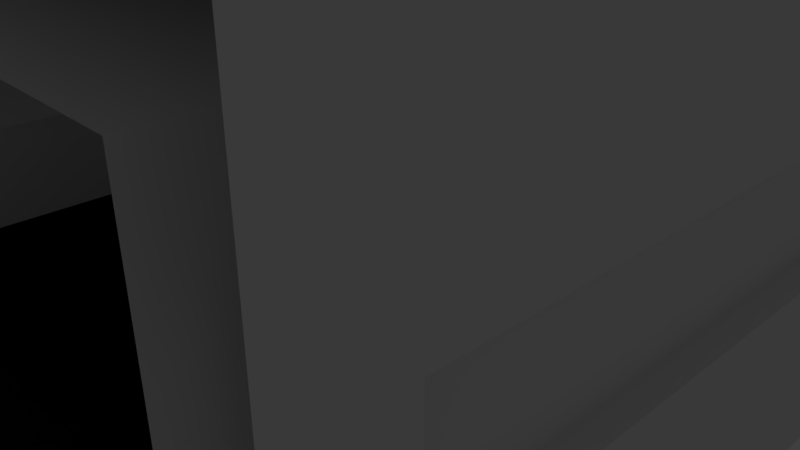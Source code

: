 # Source: HallwayStraightWindow.blend  (saved by Blender 2.79.0; exported with 4.5.12 LTS)
import bpy
from mathutils import Matrix  # noqa: F401  (used for matrix-valued properties, if any)

bpy.ops.wm.read_factory_settings(use_empty=True)
scene = bpy.context.scene
scene.name = 'Scene'

# ---- collections
col_collection_1 = bpy.data.collections.new('Collection 1'); scene.collection.children.link(col_collection_1)

# ---- materials (node trees are filled in below, after node groups)
mat_material = bpy.data.materials.new('Material')
mat_material.alpha_threshold = 0.0
mat_material.use_transparent_shadow = False
mat_material.roughness = 0.5
mat_material.line_color = (0.0, 0.0, 0.0, 1.0)
mat_road = bpy.data.materials.new('Road')
mat_road.alpha_threshold = 0.0
mat_road.use_transparent_shadow = False
mat_road.diffuse_color = (0.004896, 0.004896, 0.004896, 1.0)
mat_road.roughness = 0.5
mat_window = bpy.data.materials.new('Window')
mat_window.alpha_threshold = 0.0
mat_window.use_transparent_shadow = False
mat_window.roughness = 0.5

# ---- material node trees

# ---- world
world_world = bpy.data.worlds.new('World'); scene.world = world_world
world_world.color = (0.05088, 0.05088, 0.05088)
world_world.use_sun_shadow = False
world_world.sun_shadow_jitter_overblur = 0.0
world_world.cycles.sampling_method = 'MANUAL'

# ---- cameras
cam_camera = bpy.data.cameras.new('Camera')
cam_camera.clip_end = 100.0
cam_camera.lens = 35.0
cam_camera.sensor_width = 32.0
cam_camera.sensor_height = 18.0
cam_camera.ortho_scale = 7.314
cam_camera.dof.focus_distance = 0.0
cam_camera.dof.aperture_fstop = 128.0

# ---- lights
light_lamp = bpy.data.lights.new('Lamp', 'POINT')
light_lamp.transmission_factor = 0.0
light_lamp.cutoff_distance = 30.0
light_lamp.energy = 100.0
light_lamp.shadow_buffer_clip_start = 1.001
light_lamp.shadow_soft_size = 0.1
light_lamp.shadow_maximum_resolution = 0.006
light_lamp.use_absolute_resolution = True

# ---- meshes
me_cube = bpy.data.meshes.new('Cube')
me_cube.from_pydata([(-4.0, 5.0, -1.0), (-4.0, 4.0, 0.0), (-5.0, 5.0, -1.0), (-5.0, 4.0, 4.0), (-4.0, 5.0, 0.0), (-5.0, 4.0, -1.0), (-5.0, 5.0, 4.0), (-4.0, 5.0, 4.0), (-4.0, 4.0, -1.0), (-4.0, 4.0, 4.0), (-4.0, -5.0, -1.0), (-4.0, -4.0, 0.0), (-5.0, -5.0, -1.0), (-5.0, -4.0, 4.0), (-4.0, -5.0, 0.0), (-5.0, -4.0, -1.0), (-5.0, -5.0, 4.0), (-4.0, -5.0, 4.0), (-4.0, -4.0, -1.0), (-4.0, 0.0, -1.0), (-5.0, 0.0, -1.0), (-4.0, 0.0, 0.0), (-4.0, -4.0, 4.0), (-4.0, 0.0, 4.0), (-5.0, 0.0, 4.0), (-5.0, 4.0, 5.0), (-5.0, 5.0, 5.0), (-4.0, 4.0, 5.0), (-4.0, 0.0, 5.0), (-5.0, 0.0, 5.0), (-4.0, 5.0, 5.0), (-5.0, -4.0, 5.0), (-5.0, -5.0, 5.0), (-4.0, -4.0, 5.0), (-4.0, -5.0, 5.0), (-5.0, 4.0, 1.25), (-5.0, 4.0, 2.75), (-5.0, 5.0, 2.667), (-5.0, 5.0, 1.25), (-5.0, 0.0, 1.25), (-5.0, 0.0, 2.75), (-5.0, -4.0, 1.25), (-5.0, -4.0, 2.75), (-5.0, -5.0, 2.667), (-5.0, -5.0, 1.25), (-4.0, 5.0, 2.667), (-4.0, 5.0, 1.25), (-4.0, 4.0, 1.25), (-4.0, 4.0, 2.75), (-4.0, 0.0, 2.75), (-4.0, 0.0, 1.25), (-4.0, -5.0, 2.667), (-4.0, -5.0, 1.25), (-4.0, -4.0, 1.25), (-4.0, -4.0, 2.75), (4.0, 5.0, -1.0), (4.0, 4.0, 0.0), (5.0, 5.0, -1.0), (0.0, 4.0, 0.0), (0.0, 5.0, -1.0), (5.0, 4.0, 4.0), (0.0, 5.0, 0.0), (4.0, 5.0, 0.0), (0.0, 4.0, -1.0), (5.0, 4.0, -1.0), (5.0, 5.0, 4.0), (4.0, 5.0, 4.0), (4.0, 4.0, -1.0), (4.0, 4.0, 4.0), (4.0, -5.0, -1.0), (4.0, -4.0, 0.0), (5.0, -5.0, -1.0), (0.0, -4.0, 0.0), (0.0, -5.0, -1.0), (5.0, -4.0, 4.0), (0.0, -5.0, 0.0), (4.0, -5.0, 0.0), (0.0, -4.0, -1.0), (5.0, -4.0, -1.0), (5.0, -5.0, 4.0), (4.0, -5.0, 4.0), (4.0, -4.0, -1.0), (4.0, 0.0, -1.0), (5.0, 0.0, -1.0), (0.0, 0.0, 0.0), (0.0, 0.0, -1.0), (4.0, 0.0, 0.0), (4.0, -4.0, 4.0), (4.0, 0.0, 4.0), (5.0, 0.0, 4.0), (5.0, 4.0, 5.0), (5.0, 5.0, 5.0), (4.0, 4.0, 5.0), (4.0, 0.0, 5.0), (5.0, 0.0, 5.0), (4.0, 5.0, 5.0), (5.0, -4.0, 5.0), (5.0, -5.0, 5.0), (4.0, -4.0, 5.0), (4.0, -5.0, 5.0), (0.0, -4.0, 5.0), (0.0, 0.0, 5.0), (0.0, 4.0, 5.0), (0.0, 5.0, 5.0), (0.0, -5.0, 5.0), (0.0, 5.0, 4.0), (0.0, 4.0, 4.0), (0.0, -5.0, 4.0), (0.0, -4.0, 4.0), (0.0, 0.0, 4.0), (5.0, 4.0, 1.25), (5.0, 4.0, 2.75), (5.0, 5.0, 2.667), (5.0, 5.0, 1.25), (5.0, 0.0, 1.25), (5.0, 0.0, 2.75), (5.0, -4.0, 1.25), (5.0, -4.0, 2.75), (5.0, -5.0, 2.667), (5.0, -5.0, 1.25), (4.0, 5.0, 2.667), (4.0, 5.0, 1.25), (4.0, 4.0, 1.25), (4.0, 4.0, 2.75), (4.0, 0.0, 2.75), (4.0, 0.0, 1.25), (4.0, -5.0, 2.667), (4.0, -5.0, 1.25), (4.0, -4.0, 1.25), (4.0, -4.0, 2.75), (-4.7, -4.5, 1.0), (-4.7, -4.5, 3.0), (-4.7, 4.5, 1.0), (-4.7, 4.5, 3.0), (-4.3, -4.5, 1.0), (-4.3, -4.5, 3.0), (-4.3, 4.5, 1.0), (-4.3, 4.5, 3.0), (4.3, -4.5, 1.0), (4.3, -4.5, 3.0), (4.3, 4.5, 1.0), (4.3, 4.5, 3.0), (4.7, -4.5, 1.0), (4.7, -4.5, 3.0), (4.7, 4.5, 1.0), (4.7, 4.5, 3.0)], [], [(3, 24, 29, 25), (24, 13, 31, 29), (0, 8, 5), (0, 5, 2), (8, 19, 20, 5), (1, 58, 61, 4), (8, 0, 59, 63), (21, 84, 58, 1), (19, 8, 63, 85), (45, 7, 9, 48), (49, 48, 9, 23), (39, 35, 5, 20), (36, 3, 6, 37), (107, 17, 22, 108), (6, 3, 25, 26), (10, 15, 18), (10, 12, 15), (18, 15, 20, 19), (11, 14, 75, 72), (18, 77, 73, 10), (21, 11, 72, 84), (19, 85, 77, 18), (51, 54, 22, 17), (100, 33, 34, 104), (49, 23, 22, 54), (39, 20, 15, 41), (42, 43, 16, 13), (25, 29, 28, 27), (25, 27, 30, 26), (31, 33, 28, 29), (31, 32, 34, 33), (101, 28, 33, 100), (13, 16, 32, 31), (102, 27, 28, 101), (103, 30, 27, 102), (106, 9, 7, 105), (108, 22, 23, 109), (109, 23, 9, 106), (15, 12, 44, 41), (41, 44, 43, 42), (24, 40, 42, 13), (41, 53, 50, 39), (5, 35, 38, 2), (35, 36, 37, 38), (24, 3, 36, 40), (42, 54, 53, 41), (21, 50, 53, 11), (40, 49, 54, 42), (14, 11, 53, 52), (52, 53, 54, 51), (21, 1, 47, 50), (36, 48, 49, 40), (4, 46, 47, 1), (46, 45, 48, 47), (39, 50, 47, 35), (35, 47, 48, 36), (60, 90, 94, 89), (89, 94, 96, 74), (55, 64, 67), (55, 57, 64), (67, 64, 83, 82), (56, 62, 61, 58), (67, 63, 59, 55), (86, 56, 58, 84), (82, 85, 63, 67), (120, 123, 68, 66), (124, 88, 68, 123), (114, 83, 64, 110), (111, 112, 65, 60), (107, 108, 87, 80), (65, 91, 90, 60), (69, 81, 78), (69, 78, 71), (81, 82, 83, 78), (70, 72, 75, 76), (81, 69, 73, 77), (86, 84, 72, 70), (82, 81, 77, 85), (126, 80, 87, 129), (100, 104, 99, 98), (124, 129, 87, 88), (114, 116, 78, 83), (117, 74, 79, 118), (90, 92, 93, 94), (90, 91, 95, 92), (96, 94, 93, 98), (96, 98, 99, 97), (101, 100, 98, 93), (74, 96, 97, 79), (102, 101, 93, 92), (103, 102, 92, 95), (106, 105, 66, 68), (108, 109, 88, 87), (109, 106, 68, 88), (78, 116, 119, 71), (116, 117, 118, 119), (89, 74, 117, 115), (116, 114, 125, 128), (64, 57, 113, 110), (110, 113, 112, 111), (89, 115, 111, 60), (117, 116, 128, 129), (86, 70, 128, 125), (115, 117, 129, 124), (76, 127, 128, 70), (127, 126, 129, 128), (86, 125, 122, 56), (111, 115, 124, 123), (62, 56, 122, 121), (121, 122, 123, 120), (114, 110, 122, 125), (110, 111, 123, 122), (130, 131, 133, 132), (132, 133, 137, 136), (136, 137, 135, 134), (134, 135, 131, 130), (132, 136, 134, 130), (137, 133, 131, 135), (138, 139, 141, 140), (140, 141, 145, 144), (144, 145, 143, 142), (142, 143, 139, 138), (140, 144, 142, 138), (145, 141, 139, 143)])
me_cube.polygons.foreach_set('material_index', [0, 0, 0, 0, 0, 1, 0, 1, 0, 0, 0, 0, 0, 0, 0, 0, 0, 0, 1, 0, 1, 0, 0, 0, 0, 0, 0, 0, 0, 0, 0, 0, 0, 0, 0, 0, 0, 0, 0, 0, 0, 0, 0, 0, 0, 0, 0, 0, 0, 0, 0, 0, 0, 0, 0, 0, 0, 0, 0, 0, 0, 1, 0, 1, 0, 0, 0, 0, 0, 0, 0, 0, 0, 0, 1, 0, 1, 0, 0, 0, 0, 0, 0, 0, 0, 0, 0, 0, 0, 0, 0, 0, 0, 0, 0, 0, 0, 0, 0, 0, 0, 0, 0, 0, 0, 0, 0, 0, 0, 0, 0, 0, 2, 2, 2, 2, 2, 2, 2, 2, 2, 2, 2, 2])
_uv = me_cube.uv_layers.new(name='UVMap')
_uv.uv.foreach_set('vector', [0.5, 0.5, 5.96e-08, 0.5, 5.96e-08, 0.625, 0.5, 0.625, 0.5, 0.5, 1.192e-07, 0.5, 1.192e-07, 0.625, 0.5, 0.625, 0.5, 0.625, 0.5, 0.5, 0.375, 0.5, 0.5, 0.625, 0.375, 0.5, 0.375, 0.625, 0.5, 0.5, 0.5, 2.384e-07, 0.375, 2.384e-07, 0.375, 0.5, 0.5, 0.5, 1.0, 0.5, 1.0, 0.625, 0.5, 0.625, 0.5, 0.5, 0.5, 0.625, 1.0, 0.625, 1.0, 0.5, 0.5, 0.5, 1.0, 0.5, 1.0, 1.0, 0.5, 1.0, 0.5, 0.5, 0.5, 1.0, 1.0, 1.0, 1.0, 0.5, 0.375, 0.5833, 0.375, 0.75, 0.25, 0.75, 0.25, 0.5937, 0.5, 0.5937, 1.0, 0.5937, 1.0, 0.75, 0.5, 0.75, 0.5, 0.4063, 1.0, 0.4063, 1.0, 0.125, 0.5, 0.125, 0.5, 0.5937, 0.5, 0.75, 0.625, 0.75, 0.625, 0.5833, 0.5, 0.625, 1.192e-07, 0.625, 8.941e-08, 0.75, 0.5, 0.75, 0.625, 0.5, 0.5, 0.5, 0.5, 0.625, 0.625, 0.625, 0.5, 0.375, 0.375, 0.5, 0.5, 0.5, 0.5, 0.375, 0.375, 0.375, 0.375, 0.5, 0.5, 0.5, 0.375, 0.5, 0.375, 1.0, 0.5, 1.0, 0.5, 0.5, 0.5, 0.375, 1.0, 0.375, 1.0, 0.5, 0.5, 0.5, 1.0, 0.5, 1.0, 0.375, 0.5, 0.375, 0.5, 0.5, 0.5, 1.788e-07, 1.0, 0.0, 1.0, 0.5, 0.5, 0.5, 1.0, 0.5, 1.0, 2.98e-07, 0.5, 3.874e-07, 0.625, 0.5833, 0.75, 0.5937, 0.75, 0.75, 0.625, 0.75, 0.5, 0.5, 8.941e-08, 0.5, 1.192e-07, 0.375, 0.5, 0.375, 0.5, 0.5937, 0.5, 0.75, 0.0, 0.75, 0.0, 0.5937, 0.5, 0.4063, 0.5, 0.125, 1.192e-07, 0.125, 1.192e-07, 0.4063, 0.5, 0.5937, 0.375, 0.5833, 0.375, 0.75, 0.5, 0.75, 0.375, 0.5, 0.375, 2.384e-07, 0.5, 2.384e-07, 0.5, 0.5, 0.375, 0.5, 0.5, 0.5, 0.5, 0.625, 0.375, 0.625, 0.375, 0.5, 0.5, 0.5, 0.5, 1.0, 0.375, 1.0, 0.375, 0.5, 0.375, 0.375, 0.5, 0.375, 0.5, 0.5, 0.5, 0.5, 8.941e-08, 0.5, 8.941e-08, 1.788e-07, 0.5, 1.788e-07, 0.5, 0.5, 0.375, 0.5, 0.375, 0.625, 0.5, 0.625, 0.5, 0.5, 8.941e-08, 0.5, 8.941e-08, 2.384e-07, 0.5, 2.384e-07, 0.5, 0.375, 1.192e-07, 0.375, 8.941e-08, 0.25, 0.5, 0.25, 0.5, 0.5, 8.941e-08, 0.5, 1.192e-07, 0.625, 0.5, 0.625, 0.5, 0.5, 8.941e-08, 0.5, 8.941e-08, 1.0, 0.5, 1.0, 0.5, 0.5, 8.941e-08, 0.5, 8.941e-08, 1.0, 0.5, 1.0, 0.5, 0.375, 0.375, 0.375, 0.375, 0.6562, 0.5, 0.6562, 0.5, 0.4063, 0.375, 0.4063, 0.375, 0.5833, 0.5, 0.5937, 0.5, 0.5, 0.5, 0.3438, 1.192e-07, 0.3438, 1.192e-07, 0.5, 0.375, 0.5, 0.5, 0.5, 0.5, 1.0, 0.375, 1.0, 0.5, 0.375, 0.5, 0.6562, 0.625, 0.6562, 0.625, 0.375, 0.5, 0.4063, 0.5, 0.5937, 0.625, 0.5833, 0.625, 0.4063, 0.5, 0.5, 1.0, 0.5, 1.0, 0.3438, 0.5, 0.3438, 0.375, 0.5937, 0.5, 0.5937, 0.5, 0.4063, 0.375, 0.4063, 0.5, 0.5, 0.5, 0.6562, 0.0, 0.6562, 0.0, 0.5, 0.375, 0.5, 0.5, 0.5, 0.5, 1.788e-07, 0.375, 2.98e-07, 0.625, 0.5, 0.75, 0.5, 0.75, 0.6562, 0.625, 0.6562, 0.625, 0.4063, 0.75, 0.4063, 0.75, 0.5937, 0.625, 0.5833, 0.5, 0.5, 1.0, 0.5, 1.0, 0.6562, 0.5, 0.6562, 0.375, 0.5, 0.5, 0.5, 0.5, 2.384e-07, 0.375, 2.384e-07, 0.375, 0.5, 0.375, 0.6562, 0.25, 0.6562, 0.25, 0.5, 0.375, 0.4063, 0.375, 0.5833, 0.25, 0.5937, 0.25, 0.4063, 0.375, 0.5, 0.5, 0.5, 0.5, 1.0, 0.375, 1.0, 0.375, 0.4063, 0.5, 0.4063, 0.5, 0.5937, 0.375, 0.5937, 0.5, 0.5, 0.5, 0.625, 5.96e-08, 0.625, 5.96e-08, 0.5, 0.5, 0.5, 0.5, 0.625, 1.192e-07, 0.625, 1.192e-07, 0.5, 0.5, 0.625, 0.625, 0.5, 0.5, 0.5, 0.5, 0.625, 0.625, 0.625, 0.625, 0.5, 0.5, 0.5, 0.625, 0.5, 0.625, 2.384e-07, 0.5, 2.384e-07, 0.5, 0.5, 0.5, 0.625, 5.96e-08, 0.625, 5.96e-08, 0.5, 0.5, 0.5, 5.96e-08, 0.5, 5.96e-08, 0.625, 0.5, 0.625, 0.5, 0.5, 0.5, 1.0, 5.96e-08, 1.0, 5.96e-08, 0.5, 0.5, 0.5, 5.96e-08, 0.5, 5.96e-08, 1.0, 0.5, 1.0, 0.375, 0.5833, 0.25, 0.5937, 0.25, 0.75, 0.375, 0.75, 0.5, 0.5937, 0.5, 0.75, 1.0, 0.75, 1.0, 0.5937, 0.5, 0.4063, 0.5, 0.125, 1.0, 0.125, 1.0, 0.4063, 0.5, 0.5937, 0.625, 0.5833, 0.625, 0.75, 0.5, 0.75, 0.5, 0.625, 0.5, 0.75, 1.0, 0.75, 1.0, 0.625, 0.625, 0.5, 0.625, 0.625, 0.5, 0.625, 0.5, 0.5, 0.5, 0.375, 0.5, 0.5, 0.625, 0.5, 0.5, 0.375, 0.625, 0.5, 0.625, 0.375, 0.5, 0.5, 0.5, 1.0, 0.625, 1.0, 0.625, 0.5, 0.5, 0.5, 5.96e-08, 0.5, 5.96e-08, 0.375, 0.5, 0.375, 0.5, 0.5, 0.5, 0.375, 5.96e-08, 0.375, 5.96e-08, 0.5, 0.5, 0.5, 5.96e-08, 0.5, 5.96e-08, 0.0, 0.5, 1.788e-07, 0.5, 0.5, 0.5, 3.874e-07, 5.96e-08, 2.98e-07, 5.96e-08, 0.5, 0.625, 0.5833, 0.625, 0.75, 0.75, 0.75, 0.75, 0.5937, 0.5, 0.5, 0.5, 0.375, 1.0, 0.375, 1.0, 0.5, 0.5, 0.5937, 0.0, 0.5937, 0.0, 0.75, 0.5, 0.75, 0.5, 0.4063, 1.192e-07, 0.4063, 1.192e-07, 0.125, 0.5, 0.125, 0.5, 0.5937, 0.5, 0.75, 0.375, 0.75, 0.375, 0.5833, 0.625, 0.5, 0.5, 0.5, 0.5, 2.384e-07, 0.625, 2.384e-07, 0.625, 0.5, 0.625, 0.625, 0.5, 0.625, 0.5, 0.5, 0.625, 0.5, 0.625, 1.0, 0.5, 1.0, 0.5, 0.5, 0.625, 0.5, 0.5, 0.5, 0.5, 0.375, 0.625, 0.375, 0.5, 0.5, 0.5, 1.788e-07, 1.0, 1.788e-07, 1.0, 0.5, 0.5, 0.5, 0.5, 0.625, 0.375, 0.625, 0.375, 0.5, 0.5, 0.5, 0.5, 2.384e-07, 1.0, 2.384e-07, 1.0, 0.5, 0.5, 0.375, 0.5, 0.25, 1.0, 0.25, 1.0, 0.375, 0.5, 0.5, 0.5, 0.625, 1.0, 0.625, 1.0, 0.5, 0.5, 0.5, 0.5, 1.0, 1.0, 1.0, 1.0, 0.5, 0.5, 0.5, 0.5, 1.0, 1.0, 1.0, 1.0, 0.5, 0.5, 0.375, 0.5, 0.6562, 0.375, 0.6562, 0.375, 0.375, 0.5, 0.4063, 0.5, 0.5937, 0.375, 0.5833, 0.375, 0.4063, 0.5, 0.5, 1.192e-07, 0.5, 1.192e-07, 0.3438, 0.5, 0.3438, 0.625, 0.5, 0.625, 1.0, 0.5, 1.0, 0.5, 0.5, 0.5, 0.375, 0.625, 0.375, 0.625, 0.6562, 0.5, 0.6562, 0.5, 0.4063, 0.625, 0.4063, 0.625, 0.5833, 0.5, 0.5937, 0.5, 0.5, 0.5, 0.3438, 1.0, 0.3438, 1.0, 0.5, 0.625, 0.5937, 0.625, 0.4063, 0.5, 0.4063, 0.5, 0.5937, 0.5, 0.5, 0.0, 0.5, 0.0, 0.6562, 0.5, 0.6562, 0.375, 0.5, 0.375, 2.98e-07, 0.25, 1.788e-07, 0.25, 0.5, 0.625, 0.5, 0.625, 0.6562, 0.75, 0.6562, 0.75, 0.5, 0.625, 0.4063, 0.625, 0.5833, 0.75, 0.5937, 0.75, 0.4063, 0.5, 0.5, 0.5, 0.6562, 1.0, 0.6562, 1.0, 0.5, 0.625, 0.5, 0.625, 2.384e-07, 0.5, 2.384e-07, 0.5, 0.5, 0.375, 0.5, 0.25, 0.5, 0.25, 0.6562, 0.375, 0.6562, 0.375, 0.4063, 0.25, 0.4063, 0.25, 0.5937, 0.375, 0.5833, 0.375, 0.5, 0.375, 1.0, 0.25, 1.0, 0.25, 0.5, 0.625, 0.4063, 0.625, 0.5937, 0.5, 0.5937, 0.5, 0.4063, 0.0, 0.0, 0.0, 0.0, 0.0, 0.0, 0.0, 0.0, 0.0, 0.0, 0.0, 0.0, 0.0, 0.0, 0.0, 0.0, 0.0, 0.0, 0.0, 0.0, 0.0, 0.0, 0.0, 0.0, 0.0, 0.0, 0.0, 0.0, 0.0, 0.0, 0.0, 0.0, 0.0, 0.0, 0.0, 0.0, 0.0, 0.0, 0.0, 0.0, 0.0, 0.0, 0.0, 0.0, 0.0, 0.0, 0.0, 0.0, 0.0, 0.0, 0.0, 0.0, 0.0, 0.0, 0.0, 0.0, 0.0, 0.0, 0.0, 0.0, 0.0, 0.0, 0.0, 0.0, 0.0, 0.0, 0.0, 0.0, 0.0, 0.0, 0.0, 0.0, 0.0, 0.0, 0.0, 0.0, 0.0, 0.0, 0.0, 0.0, 0.0, 0.0, 0.0, 0.0, 0.0, 0.0, 0.0, 0.0, 0.0, 0.0, 0.0, 0.0, 0.0, 0.0, 0.0, 0.0])
me_cube.materials.append(mat_material)
me_cube.materials.append(mat_road)
me_cube.materials.append(mat_window)
me_cube.use_remesh_preserve_volume = False
me_cube.use_remesh_preserve_attributes = False
me_cube.use_mirror_vertex_groups = False
me_cube.update()

# ---- objects
ob_hallwaywindow = bpy.data.objects.new('HallwayWindow', me_cube)
ob_lamp = bpy.data.objects.new('Lamp', light_lamp)
ob_camera = bpy.data.objects.new('Camera', cam_camera)

# ---- transforms, parenting, visibility, modifiers, constraints
ob_hallwaywindow.location = (0.0, 0.0, 0.0)
ob_hallwaywindow.lock_rotations_4d = False
ob_hallwaywindow.empty_display_type = 'ARROWS'
ob_hallwaywindow.lineart.crease_threshold = 0.0
ob_lamp.location = (4.076, 1.005, 5.904)
ob_lamp.rotation_euler = (0.6503, 0.05522, 1.866)
ob_lamp.lock_rotations_4d = False
ob_lamp.empty_display_type = 'ARROWS'
ob_lamp.color = (0.0, 0.0, 0.0, 0.0)
ob_lamp.lineart.crease_threshold = 0.0
ob_camera.location = (7.481, -6.508, 5.344)
ob_camera.rotation_euler = (1.109, 0.0, 0.8149)
ob_camera.lock_rotations_4d = False
ob_camera.empty_display_type = 'ARROWS'
ob_camera.color = (0.0, 0.0, 0.0, 0.0)
ob_camera.display_type = 'WIRE'
ob_camera.lineart.crease_threshold = 0.0

# ---- collection membership
col_collection_1.objects.link(ob_hallwaywindow)
col_collection_1.objects.link(ob_lamp)
col_collection_1.objects.link(ob_camera)

# ---- scene / render settings (as saved in the file)
scene.camera = ob_camera
scene.frame_start = 1; scene.frame_end = 250; scene.frame_set(1)
scene.render.engine = 'BLENDER_EEVEE_NEXT'
scene.render.resolution_percentage = 50
scene.render.dither_intensity = 0.0
scene.cycles.use_denoising = False
scene.cycles.samples = 128
scene.cycles.sampling_pattern = 'TABULATED_SOBOL'
scene.cycles.use_adaptive_sampling = False
scene.cycles.use_light_tree = False
scene.cycles.blur_glossy = 0.0
scene.cycles.sample_clamp_indirect = 0.0
scene.view_settings.view_transform = 'Standard'
bpy.context.view_layer.update()
